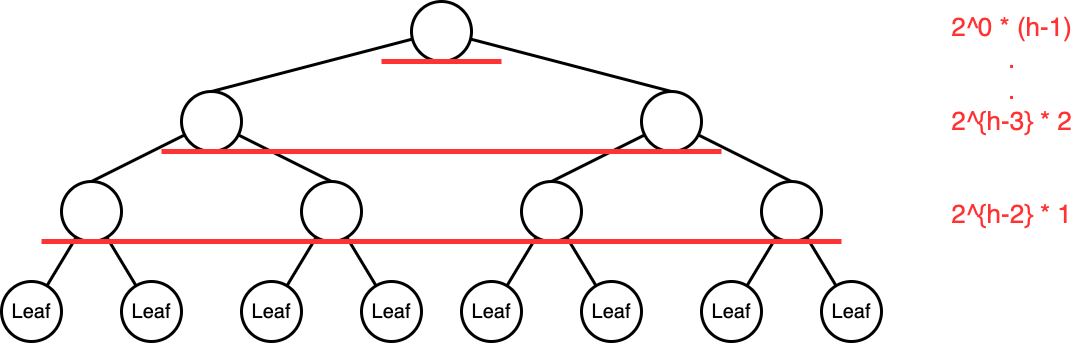

The diagram above was exported from draw.io. Its source (the exported page's mxGraphModel, read from the mxfile embedded in the PNG):
<mxGraphModel dx="1993" dy="1200" grid="1" gridSize="10" guides="1" tooltips="1" connect="1" arrows="1" fold="1" page="0" pageScale="1" pageWidth="827" pageHeight="1169" background="#ffffff" math="0" shadow="0">
  <root>
    <mxCell id="0" />
    <mxCell id="1" parent="0" />
    <mxCell id="vK5sNjhwSAPepivMWjb9-14" style="rounded=0;orthogonalLoop=1;jettySize=auto;html=1;endArrow=none;endFill=0;strokeWidth=3;entryX=0.5;entryY=0;entryDx=0;entryDy=0;" parent="1" source="vK5sNjhwSAPepivMWjb9-1" target="vK5sNjhwSAPepivMWjb9-2" edge="1">
      <mxGeometry relative="1" as="geometry" />
    </mxCell>
    <mxCell id="vK5sNjhwSAPepivMWjb9-15" style="rounded=0;orthogonalLoop=1;jettySize=auto;html=1;endArrow=none;endFill=0;strokeWidth=3;entryX=0.5;entryY=0;entryDx=0;entryDy=0;" parent="1" source="vK5sNjhwSAPepivMWjb9-1" target="vK5sNjhwSAPepivMWjb9-11" edge="1">
      <mxGeometry relative="1" as="geometry" />
    </mxCell>
    <mxCell id="vK5sNjhwSAPepivMWjb9-1" value="" style="ellipse;whiteSpace=wrap;html=1;aspect=fixed;strokeWidth=3;" parent="1" vertex="1">
      <mxGeometry x="440" y="480" width="60" height="60" as="geometry" />
    </mxCell>
    <mxCell id="vK5sNjhwSAPepivMWjb9-7" style="rounded=0;orthogonalLoop=1;jettySize=auto;html=1;strokeWidth=3;endArrow=none;endFill=0;" parent="1" source="vK5sNjhwSAPepivMWjb9-2" target="vK5sNjhwSAPepivMWjb9-4" edge="1">
      <mxGeometry relative="1" as="geometry" />
    </mxCell>
    <mxCell id="vK5sNjhwSAPepivMWjb9-8" style="rounded=0;orthogonalLoop=1;jettySize=auto;html=1;strokeWidth=3;endArrow=none;endFill=0;" parent="1" source="vK5sNjhwSAPepivMWjb9-2" target="vK5sNjhwSAPepivMWjb9-5" edge="1">
      <mxGeometry relative="1" as="geometry" />
    </mxCell>
    <mxCell id="vK5sNjhwSAPepivMWjb9-2" value="" style="ellipse;whiteSpace=wrap;html=1;aspect=fixed;strokeWidth=3;" parent="1" vertex="1">
      <mxGeometry x="320" y="570" width="60" height="60" as="geometry" />
    </mxCell>
    <mxCell id="vK5sNjhwSAPepivMWjb9-4" value="&lt;font style=&quot;font-size: 20px;&quot;&gt;Leaf&lt;/font&gt;" style="ellipse;whiteSpace=wrap;html=1;aspect=fixed;strokeWidth=3;" parent="1" vertex="1">
      <mxGeometry x="260" y="670" width="60" height="60" as="geometry" />
    </mxCell>
    <mxCell id="vK5sNjhwSAPepivMWjb9-5" value="&lt;font style=&quot;font-size: 20px;&quot;&gt;Leaf&lt;/font&gt;" style="ellipse;whiteSpace=wrap;html=1;aspect=fixed;strokeWidth=3;" parent="1" vertex="1">
      <mxGeometry x="380" y="670" width="60" height="60" as="geometry" />
    </mxCell>
    <mxCell id="vK5sNjhwSAPepivMWjb9-9" style="rounded=0;orthogonalLoop=1;jettySize=auto;html=1;strokeWidth=3;endArrow=none;endFill=0;" parent="1" source="vK5sNjhwSAPepivMWjb9-11" target="vK5sNjhwSAPepivMWjb9-12" edge="1">
      <mxGeometry relative="1" as="geometry" />
    </mxCell>
    <mxCell id="vK5sNjhwSAPepivMWjb9-10" style="rounded=0;orthogonalLoop=1;jettySize=auto;html=1;strokeWidth=3;endArrow=none;endFill=0;" parent="1" source="vK5sNjhwSAPepivMWjb9-11" target="vK5sNjhwSAPepivMWjb9-13" edge="1">
      <mxGeometry relative="1" as="geometry" />
    </mxCell>
    <mxCell id="vK5sNjhwSAPepivMWjb9-11" value="" style="ellipse;whiteSpace=wrap;html=1;aspect=fixed;strokeWidth=3;" parent="1" vertex="1">
      <mxGeometry x="560" y="570" width="60" height="60" as="geometry" />
    </mxCell>
    <mxCell id="vK5sNjhwSAPepivMWjb9-12" value="&lt;font style=&quot;font-size: 20px;&quot;&gt;Leaf&lt;/font&gt;" style="ellipse;whiteSpace=wrap;html=1;aspect=fixed;strokeWidth=3;" parent="1" vertex="1">
      <mxGeometry x="500" y="670" width="60" height="60" as="geometry" />
    </mxCell>
    <mxCell id="vK5sNjhwSAPepivMWjb9-13" value="&lt;font style=&quot;font-size: 20px;&quot;&gt;Leaf&lt;/font&gt;" style="ellipse;whiteSpace=wrap;html=1;aspect=fixed;strokeWidth=3;" parent="1" vertex="1">
      <mxGeometry x="620" y="670" width="60" height="60" as="geometry" />
    </mxCell>
    <mxCell id="rFmZxWhU-EcFqgNwkuGr-1" style="rounded=0;orthogonalLoop=1;jettySize=auto;html=1;endArrow=none;endFill=0;strokeWidth=3;entryX=0.5;entryY=0;entryDx=0;entryDy=0;" parent="1" source="rFmZxWhU-EcFqgNwkuGr-3" target="rFmZxWhU-EcFqgNwkuGr-6" edge="1">
      <mxGeometry relative="1" as="geometry" />
    </mxCell>
    <mxCell id="rFmZxWhU-EcFqgNwkuGr-2" style="rounded=0;orthogonalLoop=1;jettySize=auto;html=1;endArrow=none;endFill=0;strokeWidth=3;entryX=0.5;entryY=0;entryDx=0;entryDy=0;" parent="1" source="rFmZxWhU-EcFqgNwkuGr-3" target="rFmZxWhU-EcFqgNwkuGr-11" edge="1">
      <mxGeometry relative="1" as="geometry" />
    </mxCell>
    <mxCell id="rFmZxWhU-EcFqgNwkuGr-3" value="" style="ellipse;whiteSpace=wrap;html=1;aspect=fixed;strokeWidth=3;" parent="1" vertex="1">
      <mxGeometry x="900" y="480" width="60" height="60" as="geometry" />
    </mxCell>
    <mxCell id="rFmZxWhU-EcFqgNwkuGr-4" style="rounded=0;orthogonalLoop=1;jettySize=auto;html=1;strokeWidth=3;endArrow=none;endFill=0;" parent="1" source="rFmZxWhU-EcFqgNwkuGr-6" target="rFmZxWhU-EcFqgNwkuGr-7" edge="1">
      <mxGeometry relative="1" as="geometry" />
    </mxCell>
    <mxCell id="rFmZxWhU-EcFqgNwkuGr-5" style="rounded=0;orthogonalLoop=1;jettySize=auto;html=1;strokeWidth=3;endArrow=none;endFill=0;" parent="1" source="rFmZxWhU-EcFqgNwkuGr-6" target="rFmZxWhU-EcFqgNwkuGr-8" edge="1">
      <mxGeometry relative="1" as="geometry" />
    </mxCell>
    <mxCell id="rFmZxWhU-EcFqgNwkuGr-6" value="" style="ellipse;whiteSpace=wrap;html=1;aspect=fixed;strokeWidth=3;" parent="1" vertex="1">
      <mxGeometry x="780" y="570" width="60" height="60" as="geometry" />
    </mxCell>
    <mxCell id="rFmZxWhU-EcFqgNwkuGr-7" value="&lt;font style=&quot;font-size: 20px;&quot;&gt;Leaf&lt;/font&gt;" style="ellipse;whiteSpace=wrap;html=1;aspect=fixed;strokeWidth=3;" parent="1" vertex="1">
      <mxGeometry x="720" y="670" width="60" height="60" as="geometry" />
    </mxCell>
    <mxCell id="rFmZxWhU-EcFqgNwkuGr-8" value="&lt;font style=&quot;font-size: 20px;&quot;&gt;Leaf&lt;/font&gt;" style="ellipse;whiteSpace=wrap;html=1;aspect=fixed;strokeWidth=3;" parent="1" vertex="1">
      <mxGeometry x="840" y="670" width="60" height="60" as="geometry" />
    </mxCell>
    <mxCell id="rFmZxWhU-EcFqgNwkuGr-9" style="rounded=0;orthogonalLoop=1;jettySize=auto;html=1;strokeWidth=3;endArrow=none;endFill=0;" parent="1" source="rFmZxWhU-EcFqgNwkuGr-11" target="rFmZxWhU-EcFqgNwkuGr-12" edge="1">
      <mxGeometry relative="1" as="geometry" />
    </mxCell>
    <mxCell id="rFmZxWhU-EcFqgNwkuGr-10" style="rounded=0;orthogonalLoop=1;jettySize=auto;html=1;strokeWidth=3;endArrow=none;endFill=0;" parent="1" source="rFmZxWhU-EcFqgNwkuGr-11" target="rFmZxWhU-EcFqgNwkuGr-13" edge="1">
      <mxGeometry relative="1" as="geometry" />
    </mxCell>
    <mxCell id="rFmZxWhU-EcFqgNwkuGr-11" value="" style="ellipse;whiteSpace=wrap;html=1;aspect=fixed;strokeWidth=3;" parent="1" vertex="1">
      <mxGeometry x="1020" y="570" width="60" height="60" as="geometry" />
    </mxCell>
    <mxCell id="rFmZxWhU-EcFqgNwkuGr-12" value="&lt;font style=&quot;font-size: 20px;&quot;&gt;Leaf&lt;/font&gt;" style="ellipse;whiteSpace=wrap;html=1;aspect=fixed;strokeWidth=3;" parent="1" vertex="1">
      <mxGeometry x="960" y="670" width="60" height="60" as="geometry" />
    </mxCell>
    <mxCell id="rFmZxWhU-EcFqgNwkuGr-13" value="&lt;font style=&quot;font-size: 20px;&quot;&gt;Leaf&lt;/font&gt;" style="ellipse;whiteSpace=wrap;html=1;aspect=fixed;strokeWidth=3;" parent="1" vertex="1">
      <mxGeometry x="1080" y="670" width="60" height="60" as="geometry" />
    </mxCell>
    <mxCell id="rFmZxWhU-EcFqgNwkuGr-15" style="rounded=0;orthogonalLoop=1;jettySize=auto;html=1;endArrow=none;endFill=0;strokeWidth=3;entryX=0.5;entryY=0;entryDx=0;entryDy=0;" parent="1" source="rFmZxWhU-EcFqgNwkuGr-14" target="vK5sNjhwSAPepivMWjb9-1" edge="1">
      <mxGeometry relative="1" as="geometry" />
    </mxCell>
    <mxCell id="rFmZxWhU-EcFqgNwkuGr-16" style="rounded=0;orthogonalLoop=1;jettySize=auto;html=1;endArrow=none;endFill=0;strokeWidth=3;entryX=0.5;entryY=0;entryDx=0;entryDy=0;" parent="1" source="rFmZxWhU-EcFqgNwkuGr-14" target="rFmZxWhU-EcFqgNwkuGr-3" edge="1">
      <mxGeometry relative="1" as="geometry" />
    </mxCell>
    <mxCell id="rFmZxWhU-EcFqgNwkuGr-14" value="" style="ellipse;whiteSpace=wrap;html=1;aspect=fixed;strokeWidth=3;" parent="1" vertex="1">
      <mxGeometry x="670" y="390" width="60" height="60" as="geometry" />
    </mxCell>
    <mxCell id="rFmZxWhU-EcFqgNwkuGr-20" value="" style="endArrow=none;html=1;rounded=0;strokeWidth=5;strokeColor=#FF3333;" parent="1" edge="1">
      <mxGeometry width="50" height="50" relative="1" as="geometry">
        <mxPoint x="300" y="630" as="sourcePoint" />
        <mxPoint x="1100" y="630" as="targetPoint" />
      </mxGeometry>
    </mxCell>
    <mxCell id="rFmZxWhU-EcFqgNwkuGr-21" value="" style="endArrow=none;html=1;rounded=0;strokeWidth=5;strokeColor=#FF3333;" parent="1" edge="1">
      <mxGeometry width="50" height="50" relative="1" as="geometry">
        <mxPoint x="420" y="540" as="sourcePoint" />
        <mxPoint x="980" y="540" as="targetPoint" />
      </mxGeometry>
    </mxCell>
    <mxCell id="rFmZxWhU-EcFqgNwkuGr-22" value="&lt;font color=&quot;#ff3333&quot; style=&quot;font-size: 26px;&quot;&gt;2^0 * (h-1)&lt;br&gt;.&lt;br&gt;.&lt;br&gt;2^{h-3} * 2&lt;br&gt;&lt;br&gt;&lt;br&gt;&lt;/font&gt;&lt;font color=&quot;#ff3333&quot; style=&quot;font-size: 26px;&quot;&gt;2^{h-2} * 1&lt;/font&gt;&lt;font color=&quot;#ff3333&quot; style=&quot;font-size: 26px;&quot;&gt;&lt;br&gt;&lt;/font&gt;" style="text;html=1;align=center;verticalAlign=middle;resizable=0;points=[];autosize=1;strokeColor=none;fillColor=none;" parent="1" vertex="1">
      <mxGeometry x="1200" y="395" width="140" height="230" as="geometry" />
    </mxCell>
    <mxCell id="MlyvlumfWCs57u2Q13QB-1" value="" style="endArrow=none;html=1;rounded=0;strokeWidth=5;strokeColor=#FF3333;" edge="1" parent="1">
      <mxGeometry width="50" height="50" relative="1" as="geometry">
        <mxPoint x="640" y="450" as="sourcePoint" />
        <mxPoint x="760" y="450" as="targetPoint" />
      </mxGeometry>
    </mxCell>
  </root>
</mxGraphModel>